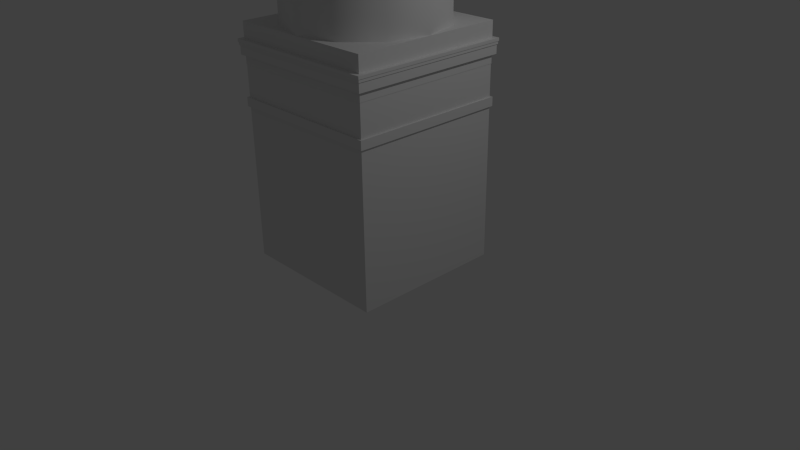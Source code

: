 # Source: kehrasaari.blend  (saved by Blender 2.74.0; exported with 4.5.12 LTS)
import bpy
from mathutils import Matrix  # noqa: F401  (used for matrix-valued properties, if any)

bpy.ops.wm.read_factory_settings(use_empty=True)
scene = bpy.context.scene
scene.name = 'Scene'

# ---- collections
col_collection_1 = bpy.data.collections.new('Collection 1'); scene.collection.children.link(col_collection_1)

# ---- materials (node trees are filled in below, after node groups)
mat_brick = bpy.data.materials.new('Brick')
mat_brick.alpha_threshold = 0.0
mat_brick.use_transparent_shadow = False
mat_brick.roughness = 0.5
mat_brick.specular_intensity = 0.04737

# ---- material node trees

# ---- world
world_world = bpy.data.worlds.new('World'); scene.world = world_world
world_world.color = (0.05088, 0.05088, 0.05088)
world_world.use_sun_shadow = False
world_world.sun_shadow_jitter_overblur = 0.0
world_world.cycles.sampling_method = 'MANUAL'
world_world.cycles.sample_map_resolution = 256

# ---- cameras
cam_camera = bpy.data.cameras.new('Camera')
cam_camera.clip_end = 100.0
cam_camera.lens = 35.0
cam_camera.sensor_width = 32.0
cam_camera.sensor_height = 18.0
cam_camera.ortho_scale = 7.314
cam_camera.dof.focus_distance = 0.0
cam_camera.dof.aperture_fstop = 128.0

# ---- lights
light_lamp = bpy.data.lights.new('Lamp', 'POINT')
light_lamp.transmission_factor = 0.0
light_lamp.cutoff_distance = 30.0
light_lamp.energy = 100.0
light_lamp.shadow_buffer_clip_start = 1.001
light_lamp.shadow_soft_size = 0.1
light_lamp.shadow_maximum_resolution = 0.006
light_lamp.use_absolute_resolution = True
light_lamp.cycles.use_multiple_importance_sampling = False

# ---- meshes
me_cube_006 = bpy.data.meshes.new('Cube.006')
me_cube_006.from_pydata([(-0.5, -0.866, 2.914), (-0.5, -0.866, 3.175), (-0.866, -0.5, 2.914), (-0.866, -0.5, 3.175), (-1.0, -5.97e-07, 2.914), (-1.0, -5.97e-07, 3.175), (-0.866, 0.5, 2.914), (-0.866, 0.5, 3.175), (-0.5, 0.866, 2.914), (-0.5, 0.866, 3.175), (-0.5159, -0.8936, 3.121), (-0.5204, -0.9013, 3.065), (-0.5207, -0.9018, 3.093), (-0.8936, -0.5159, 3.121), (-0.9013, -0.5204, 3.065), (-0.9018, -0.5207, 3.093), (-1.032, -6.074e-07, 3.121), (-1.041, -6.103e-07, 3.065), (-1.041, -6.105e-07, 3.093), (-0.8936, 0.5159, 3.121), (-0.9013, 0.5204, 3.065), (-0.9018, 0.5207, 3.093), (-0.5204, 0.9013, 3.065), (-0.5159, 0.8936, 3.121), (-0.5207, 0.9018, 3.093), (-7.594e-08, 1.0, 2.914), (-7.594e-08, 1.0, 3.175), (-7.594e-08, -1.0, 2.914), (-7.594e-08, -1.0, 3.175), (0.5, -0.866, 2.914), (0.5, -0.866, 3.175), (0.866, -0.5, 2.914), (0.866, -0.5, 3.175), (1.0, -5.97e-07, 2.914), (1.0, -5.97e-07, 3.175), (0.866, 0.5, 2.914), (0.866, 0.5, 3.175), (0.5, 0.866, 2.914), (0.5, 0.866, 3.175), (-7.594e-08, 1.041, 3.065), (-7.594e-08, 1.032, 3.121), (-7.594e-08, 1.041, 3.093), (-7.594e-08, -1.032, 3.121), (-7.594e-08, -1.041, 3.065), (-7.594e-08, -1.041, 3.093), (0.5159, -0.8936, 3.121), (0.5204, -0.9013, 3.065), (0.5207, -0.9018, 3.093), (0.8936, -0.5159, 3.121), (0.9013, -0.5204, 3.065), (0.9018, -0.5207, 3.093), (1.032, -6.074e-07, 3.121), (1.041, -6.103e-07, 3.065), (1.041, -6.105e-07, 3.093), (0.8936, 0.5159, 3.121), (0.9013, 0.5204, 3.065), (0.9018, 0.5207, 3.093), (0.5204, 0.9013, 3.065), (0.5159, 0.8936, 3.121), (0.5207, 0.9018, 3.093), (-0.5, -0.866, 2.706), (-0.5, -0.866, 2.914), (-0.866, -0.5, 2.706), (-0.866, -0.5, 2.914), (-1.0, -5.97e-07, 2.706), (-1.0, -5.97e-07, 2.914), (-0.866, 0.5, 2.706), (-0.866, 0.5, 2.914), (-0.5, 0.866, 2.706), (-0.5, 0.866, 2.914), (-0.5068, -0.8778, 2.883), (-0.5068, -0.8778, 2.738), (-0.5126, -0.8878, 2.837), (-0.5126, -0.8878, 2.784), (-0.8778, -0.5068, 2.883), (-0.8778, -0.5068, 2.738), (-0.8878, -0.5126, 2.837), (-0.8878, -0.5126, 2.784), (-1.014, -6.014e-07, 2.883), (-1.014, -6.014e-07, 2.738), (-1.025, -6.052e-07, 2.837), (-1.025, -6.052e-07, 2.784), (-0.8778, 0.5068, 2.883), (-0.8778, 0.5068, 2.738), (-0.8878, 0.5126, 2.837), (-0.8878, 0.5126, 2.784), (-0.5068, 0.8778, 2.738), (-0.5068, 0.8778, 2.883), (-0.5126, 0.8878, 2.784), (-0.5126, 0.8878, 2.837), (-7.594e-08, 1.0, 2.706), (-7.594e-08, 1.0, 2.914), (-7.594e-08, -1.0, 2.706), (-7.594e-08, -1.0, 2.914), (0.5, -0.866, 2.706), (0.5, -0.866, 2.914), (0.866, -0.5, 2.706), (0.866, -0.5, 2.914), (1.0, -5.97e-07, 2.706), (1.0, -5.97e-07, 2.914), (0.866, 0.5, 2.706), (0.866, 0.5, 2.914), (0.5, 0.866, 2.706), (0.5, 0.866, 2.914), (-7.594e-08, 1.014, 2.738), (-7.594e-08, 1.014, 2.883), (-7.594e-08, 1.025, 2.784), (-7.594e-08, 1.025, 2.837), (-7.594e-08, -1.014, 2.883), (-7.594e-08, -1.014, 2.738), (-7.594e-08, -1.025, 2.837), (-7.594e-08, -1.025, 2.784), (0.5068, -0.8778, 2.883), (0.5068, -0.8778, 2.738), (0.5126, -0.8878, 2.837), (0.5126, -0.8878, 2.784), (0.8778, -0.5068, 2.883), (0.8778, -0.5068, 2.738), (0.8878, -0.5126, 2.837), (0.8878, -0.5126, 2.784), (1.014, -6.014e-07, 2.883), (1.014, -6.014e-07, 2.738), (1.025, -6.052e-07, 2.837), (1.025, -6.052e-07, 2.784), (0.8778, 0.5068, 2.883), (0.8778, 0.5068, 2.738), (0.8878, 0.5126, 2.837), (0.8878, 0.5126, 2.784), (0.5068, 0.8778, 2.738), (0.5068, 0.8778, 2.883), (0.5126, 0.8878, 2.784), (0.5126, 0.8878, 2.837), (-0.5, -0.866, 2.268), (-0.5, -0.866, 2.706), (-0.866, -0.5, 2.268), (-0.866, -0.5, 2.706), (-1.0, -5.97e-07, 2.268), (-1.0, -5.97e-07, 2.706), (-0.866, 0.5, 2.268), (-0.866, 0.5, 2.706), (-0.5, 0.866, 2.268), (-0.5, 0.866, 2.706), (-7.594e-08, 1.0, 2.268), (-7.594e-08, 1.0, 2.706), (-7.594e-08, -1.0, 2.268), (-7.594e-08, -1.0, 2.706), (0.5, -0.866, 2.268), (0.5, -0.866, 2.706), (0.866, -0.5, 2.268), (0.866, -0.5, 2.706), (1.0, -5.97e-07, 2.268), (1.0, -5.97e-07, 2.706), (0.866, 0.5, 2.268), (0.866, 0.5, 2.706), (0.5, 0.866, 2.268), (0.5, 0.866, 2.706), (1.024, 1.024, 1.25), (1.024, -1.024, 1.25), (-1.024, -1.024, 1.25), (-1.024, 1.024, 1.25), (1.024, 1.024, 1.364), (1.024, -1.024, 1.364), (-1.024, 1.024, 1.364), (-1.024, -1.024, 1.364), (1.004, 1.004, 2.064), (1.004, -1.004, 2.064), (-1.004, -1.004, 2.064), (-1.004, 1.004, 2.064), (1.004, 1.004, 2.268), (1.004, -1.004, 2.268), (-1.004, 1.004, 2.268), (-1.004, -1.004, 2.268), (1.059, 1.059, 2.027), (1.059, -1.059, 2.027), (-1.059, -1.059, 2.027), (-1.059, 1.059, 2.027), (1.059, 1.059, 2.064), (1.059, -1.059, 2.064), (-1.059, 1.059, 2.064), (-1.059, -1.059, 2.064), (1.052, 1.052, 1.991), (1.052, -1.052, 1.991), (-1.052, -1.052, 1.991), (-1.052, 1.052, 1.991), (1.052, 1.052, 2.027), (1.052, -1.052, 2.027), (-1.052, 1.052, 2.027), (-1.052, -1.052, 2.027), (1.042, 1.042, 1.876), (1.042, -1.042, 1.876), (-1.042, -1.042, 1.876), (-1.042, 1.042, 1.876), (1.042, 1.042, 1.99), (1.042, -1.042, 1.99), (-1.042, 1.042, 1.99), (-1.042, -1.042, 1.99), (1.004, 1.004, 1.762), (1.004, -1.004, 1.762), (-1.004, -1.004, 1.762), (-1.004, 1.004, 1.762), (1.004, 1.004, 1.876), (1.004, -1.004, 1.876), (-1.004, 1.004, 1.876), (-1.004, -1.004, 1.876), (-0.3992, -0.6915, 1.762), (-0.294, -0.5093, 26.06), (-0.6915, -0.3992, 1.762), (-0.5093, -0.294, 26.06), (-0.7985, -3.712e-07, 1.762), (-0.5881, -3.027e-07, 26.06), (-0.6915, 0.3992, 1.762), (-0.5093, 0.294, 26.06), (-0.3992, 0.6915, 1.762), (-0.294, 0.5093, 26.06), (0.0, 0.7985, 1.762), (0.0, 0.5881, 26.06), (0.0, -0.7985, 1.762), (0.0, -0.5881, 26.06), (0.3992, -0.6915, 1.762), (0.294, -0.5093, 26.06), (0.6915, -0.3992, 1.762), (0.5093, -0.294, 26.06), (0.7985, -3.712e-07, 1.762), (0.5881, -3.027e-07, 26.06), (0.6915, 0.3992, 1.762), (0.5093, 0.294, 26.06), (0.3992, 0.6915, 1.762), (0.294, 0.5093, 26.06), (-0.3953, -0.6847, 1.746), (-0.2901, -0.5024, 26.05), (-0.6847, -0.3953, 1.746), (-0.5024, -0.2901, 26.05), (-0.7906, -3.712e-07, 1.746), (-0.5802, -3.027e-07, 26.05), (-0.6847, 0.3953, 1.746), (-0.5024, 0.2901, 26.05), (-0.3953, 0.6847, 1.746), (-0.2901, 0.5024, 26.05), (0.0, 0.7906, 1.746), (0.0, 0.5802, 26.05), (0.0, -0.7906, 1.746), (0.0, -0.5802, 26.05), (0.3953, -0.6847, 1.746), (0.2901, -0.5024, 26.05), (0.6847, -0.3953, 1.746), (0.5024, -0.2901, 26.05), (0.7906, -3.712e-07, 1.746), (0.5802, -3.027e-07, 26.05), (0.6847, 0.3953, 1.746), (0.5024, 0.2901, 26.05), (0.3953, 0.6847, 1.746), (0.2901, 0.5024, 26.05), (1.0, 1.0, -0.7376), (1.0, -1.0, -0.7376), (-1.0, -1.0, -0.7376), (-1.0, 1.0, -0.7376), (1.0, 1.0, 1.762), (1.0, -1.0, 1.762), (-1.0, -1.0, 1.762), (-1.0, 1.0, 1.762), (-0.3784, -1.167e-07, 3.175), (0.3784, -1.518e-07, 3.175)], [], [(8, 22, 39, 25), (27, 43, 11, 0), (0, 11, 14, 2), (2, 14, 17, 4), (4, 17, 20, 6), (26, 28, 261), (6, 20, 22, 8), (23, 9, 26, 40), (19, 7, 9, 23), (16, 5, 7, 19), (13, 3, 5, 16), (10, 1, 3, 13), (42, 28, 1, 10), (19, 23, 24, 21), (21, 24, 22, 20), (23, 40, 41, 24), (24, 41, 39, 22), (16, 19, 21, 18), (18, 21, 20, 17), (13, 16, 18, 15), (15, 18, 17, 14), (10, 13, 15, 12), (12, 15, 14, 11), (42, 10, 12, 44), (44, 12, 11, 43), (37, 25, 39, 57), (27, 29, 46, 43), (29, 31, 49, 46), (31, 33, 52, 49), (33, 35, 55, 52), (35, 37, 57, 55), (58, 40, 26, 38), (54, 58, 38, 36), (51, 54, 36, 34), (48, 51, 34, 32), (45, 48, 32, 30), (42, 45, 30, 28), (54, 56, 59, 58), (56, 55, 57, 59), (58, 59, 41, 40), (59, 57, 39, 41), (51, 53, 56, 54), (53, 52, 55, 56), (48, 50, 53, 51), (50, 49, 52, 53), (45, 47, 50, 48), (47, 46, 49, 50), (42, 44, 47, 45), (44, 43, 46, 47), (68, 86, 104, 90), (92, 109, 71, 60), (60, 71, 75, 62), (62, 75, 79, 64), (64, 79, 83, 66), (66, 83, 86, 68), (87, 69, 91, 105), (82, 67, 69, 87), (78, 65, 67, 82), (74, 63, 65, 78), (70, 61, 63, 74), (108, 93, 61, 70), (82, 87, 89, 84), (84, 89, 88, 85), (85, 88, 86, 83), (87, 105, 107, 89), (89, 107, 106, 88), (88, 106, 104, 86), (78, 82, 84, 80), (80, 84, 85, 81), (81, 85, 83, 79), (74, 78, 80, 76), (76, 80, 81, 77), (77, 81, 79, 75), (70, 74, 76, 72), (72, 76, 77, 73), (73, 77, 75, 71), (108, 70, 72, 110), (110, 72, 73, 111), (111, 73, 71, 109), (102, 90, 104, 128), (92, 94, 113, 109), (94, 96, 117, 113), (96, 98, 121, 117), (98, 100, 125, 121), (100, 102, 128, 125), (129, 105, 91, 103), (124, 129, 103, 101), (120, 124, 101, 99), (116, 120, 99, 97), (112, 116, 97, 95), (108, 112, 95, 93), (124, 126, 131, 129), (126, 127, 130, 131), (127, 125, 128, 130), (129, 131, 107, 105), (131, 130, 106, 107), (130, 128, 104, 106), (120, 122, 126, 124), (122, 123, 127, 126), (123, 121, 125, 127), (116, 118, 122, 120), (118, 119, 123, 122), (119, 117, 121, 123), (112, 114, 118, 116), (114, 115, 119, 118), (115, 113, 117, 119), (108, 110, 114, 112), (110, 111, 115, 114), (111, 109, 113, 115), (144, 145, 133, 132), (132, 133, 135, 134), (134, 135, 137, 136), (136, 137, 139, 138), (140, 141, 143, 142), (138, 139, 141, 140), (144, 146, 147, 145), (146, 148, 149, 147), (148, 150, 151, 149), (150, 152, 153, 151), (154, 142, 143, 155), (152, 154, 155, 153), (159, 158, 163, 162), (160, 162, 163, 161), (158, 157, 161, 163), (156, 159, 162, 160), (157, 156, 160, 161), (156, 157, 158, 159), (167, 166, 171, 170), (168, 170, 171, 169), (166, 165, 169, 171), (164, 167, 170, 168), (165, 164, 168, 169), (175, 174, 179, 178), (176, 178, 179, 177), (174, 173, 177, 179), (172, 175, 178, 176), (173, 172, 176, 177), (172, 173, 174, 175), (183, 182, 187, 186), (184, 186, 187, 185), (182, 181, 185, 187), (180, 183, 186, 184), (181, 180, 184, 185), (180, 181, 182, 183), (191, 190, 195, 194), (192, 194, 195, 193), (190, 189, 193, 195), (188, 191, 194, 192), (189, 188, 192, 193), (188, 189, 190, 191), (199, 198, 203, 202), (200, 202, 203, 201), (198, 197, 201, 203), (196, 199, 202, 200), (197, 196, 200, 201), (196, 197, 198, 199), (216, 217, 205, 204), (204, 205, 207, 206), (206, 207, 209, 208), (208, 209, 211, 210), (212, 213, 215, 214), (210, 211, 213, 212), (216, 218, 219, 217), (218, 220, 221, 219), (220, 222, 223, 221), (222, 224, 225, 223), (226, 214, 215, 227), (224, 226, 227, 225), (228, 229, 241, 240), (230, 231, 229, 228), (232, 233, 231, 230), (234, 235, 233, 232), (238, 239, 237, 236), (236, 237, 235, 234), (241, 243, 242, 240), (243, 245, 244, 242), (245, 247, 246, 244), (247, 249, 248, 246), (251, 239, 238, 250), (249, 251, 250, 248), (216, 204, 228, 240), (205, 217, 241, 229), (204, 206, 230, 228), (207, 205, 229, 231), (206, 208, 232, 230), (209, 207, 231, 233), (208, 210, 234, 232), (211, 209, 233, 235), (210, 212, 236, 234), (213, 211, 235, 237), (212, 214, 238, 236), (215, 213, 237, 239), (218, 216, 240, 242), (217, 219, 243, 241), (220, 218, 242, 244), (219, 221, 245, 243), (222, 220, 244, 246), (221, 223, 247, 245), (224, 222, 246, 248), (223, 225, 249, 247), (226, 224, 248, 250), (225, 227, 251, 249), (214, 226, 250, 238), (227, 215, 239, 251), (252, 256, 257, 253), (253, 257, 258, 254), (254, 258, 259, 255), (256, 252, 255, 259), (26, 9, 260), (9, 7, 260), (7, 5, 260), (5, 3, 260), (3, 1, 260), (1, 28, 260), (28, 26, 260), (28, 30, 261), (30, 32, 261), (32, 34, 261), (34, 36, 261), (36, 38, 261), (38, 26, 261)])
me_cube_006.polygons.foreach_set('use_smooth', [1, 1, 1, 1, 1, 0, 1, 1, 1, 1, 1, 1, 1, 1, 1, 1, 1, 1, 1, 1, 1, 1, 1, 1, 1, 1, 1, 1, 1, 1, 1, 1, 1, 1, 1, 1, 1, 1, 1, 1, 1, 1, 1, 1, 1, 1, 1, 1, 1, 1, 1, 1, 1, 1, 1, 1, 1, 1, 1, 1, 1, 1, 1, 1, 1, 1, 1, 1, 1, 1, 1, 1, 1, 1, 1, 1, 1, 1, 1, 1, 1, 1, 1, 1, 1, 1, 1, 1, 1, 1, 1, 1, 1, 1, 1, 1, 1, 1, 1, 1, 1, 1, 1, 1, 1, 1, 1, 1, 1, 1, 1, 1, 1, 1, 1, 1, 1, 1, 1, 1, 1, 0, 0, 0, 0, 0, 0, 0, 0, 0, 0, 0, 0, 0, 0, 0, 0, 0, 0, 0, 0, 0, 0, 0, 0, 0, 0, 0, 0, 0, 0, 0, 0, 0, 0, 0, 1, 1, 1, 1, 1, 1, 1, 1, 1, 1, 1, 1, 1, 1, 1, 1, 1, 1, 1, 1, 1, 1, 1, 1, 1, 1, 1, 1, 1, 1, 1, 1, 1, 1, 1, 1, 1, 1, 1, 1, 1, 1, 1, 1, 1, 1, 1, 1, 0, 0, 0, 0, 0, 0, 0, 0, 0, 0, 0, 0, 0, 0, 0, 0, 0])
_uv = me_cube_006.uv_layers.new(name='UVMap')
_uv.uv.foreach_set('vector', [0.7482, -0.2443, 0.4588, -0.2451, 0.4567, -0.5299, 0.749, -0.522, 0.7568, 1.139, 0.4663, 1.163, 0.465, 0.8768, 0.7529, 0.8629, 0.7529, 0.8629, 0.465, 0.8768, 0.4636, 0.5954, 0.7506, 0.5865, 0.7506, 0.5865, 0.4636, 0.5954, 0.4621, 0.3156, 0.7491, 0.3099, 0.7491, 0.3099, 0.4621, 0.3156, 0.4606, 0.03591, 0.7483, 0.03296, 0.6244, 0.6332, 0.0001237, 0.6332, 0.3122, 0.7513, 0.7483, 0.03296, 0.4606, 0.03591, 0.4588, -0.2451, 0.7482, -0.2443, 0.3516, -0.2404, 0.2479, -0.2343, 0.243, -0.5107, 0.3475, -0.5235, 0.3541, 0.03939, 0.2504, 0.04283, 0.2479, -0.2343, 0.3516, -0.2404, 0.3558, 0.3184, 0.252, 0.3205, 0.2504, 0.04283, 0.3541, 0.03939, 0.357, 0.5976, 0.253, 0.5985, 0.252, 0.3205, 0.3558, 0.3184, 0.3575, 0.8781, 0.2531, 0.8767, 0.253, 0.5985, 0.357, 0.5976, 0.3567, 1.162, 0.2512, 1.155, 0.2531, 0.8767, 0.3575, 0.8781, 0.3541, 0.03939, 0.3516, -0.2404, 0.4053, -0.243, 0.4074, 0.03756, 0.4074, 0.03756, 0.4053, -0.243, 0.4588, -0.2451, 0.4606, 0.03591, 0.3516, -0.2404, 0.3475, -0.5235, 0.4021, -0.5279, 0.4053, -0.243, 0.4053, -0.243, 0.4021, -0.5279, 0.4567, -0.5299, 0.4588, -0.2451, 0.3558, 0.3184, 0.3541, 0.03939, 0.4074, 0.03756, 0.409, 0.317, 0.409, 0.317, 0.4074, 0.03756, 0.4606, 0.03591, 0.4621, 0.3156, 0.357, 0.5976, 0.3558, 0.3184, 0.409, 0.317, 0.4104, 0.5966, 0.4104, 0.5966, 0.409, 0.317, 0.4621, 0.3156, 0.4636, 0.5954, 0.3575, 0.8781, 0.357, 0.5976, 0.4104, 0.5966, 0.4113, 0.8778, 0.4113, 0.8778, 0.4104, 0.5966, 0.4636, 0.5954, 0.465, 0.8768, 0.3567, 1.162, 0.3575, 0.8781, 0.4113, 0.8778, 0.4115, 1.164, 0.4115, 1.164, 0.4113, 0.8778, 0.465, 0.8768, 0.4663, 1.163, 0.7482, -0.2443, 0.749, -0.522, 0.4567, -0.5299, 0.4588, -0.2451, 0.7568, 1.139, 0.7529, 0.8629, 0.465, 0.8768, 0.4663, 1.163, 0.7529, 0.8629, 0.7506, 0.5865, 0.4636, 0.5954, 0.465, 0.8768, 0.7506, 0.5865, 0.7491, 0.3099, 0.4621, 0.3156, 0.4636, 0.5954, 0.7491, 0.3099, 0.7483, 0.03296, 0.4606, 0.03591, 0.4621, 0.3156, 0.7483, 0.03296, 0.7482, -0.2443, 0.4588, -0.2451, 0.4606, 0.03591, 0.3516, -0.2404, 0.3475, -0.5235, 0.243, -0.5107, 0.2479, -0.2343, 0.3541, 0.03939, 0.3516, -0.2404, 0.2479, -0.2343, 0.2504, 0.04283, 0.3558, 0.3184, 0.3541, 0.03939, 0.2504, 0.04283, 0.252, 0.3205, 0.357, 0.5976, 0.3558, 0.3184, 0.252, 0.3205, 0.253, 0.5985, 0.3575, 0.8781, 0.357, 0.5976, 0.253, 0.5985, 0.2531, 0.8767, 0.3567, 1.162, 0.3575, 0.8781, 0.2531, 0.8767, 0.2512, 1.155, 0.3541, 0.03939, 0.4074, 0.03756, 0.4053, -0.243, 0.3516, -0.2404, 0.4074, 0.03756, 0.4606, 0.03591, 0.4588, -0.2451, 0.4053, -0.243, 0.3516, -0.2404, 0.4053, -0.243, 0.4021, -0.5279, 0.3475, -0.5235, 0.4053, -0.243, 0.4588, -0.2451, 0.4567, -0.5299, 0.4021, -0.5279, 0.3558, 0.3184, 0.409, 0.317, 0.4074, 0.03756, 0.3541, 0.03939, 0.409, 0.317, 0.4621, 0.3156, 0.4606, 0.03591, 0.4074, 0.03756, 0.357, 0.5976, 0.4104, 0.5966, 0.409, 0.317, 0.3558, 0.3184, 0.4104, 0.5966, 0.4636, 0.5954, 0.4621, 0.3156, 0.409, 0.317, 0.3575, 0.8781, 0.4113, 0.8778, 0.4104, 0.5966, 0.357, 0.5976, 0.4113, 0.8778, 0.465, 0.8768, 0.4636, 0.5954, 0.4104, 0.5966, 0.3567, 1.162, 0.4115, 1.164, 0.4113, 0.8778, 0.3575, 0.8781, 0.4115, 1.164, 0.4663, 1.163, 0.465, 0.8768, 0.4113, 0.8778, 0.6291, -0.06193, 0.5902, -0.06339, 0.5913, -0.2555, 0.6304, -0.2523, 0.6304, 0.8902, 0.5913, 0.8936, 0.5902, 0.7009, 0.6291, 0.6996, 0.6291, 0.6996, 0.5902, 0.7009, 0.5897, 0.5096, 0.6286, 0.5091, 0.6286, 0.5091, 0.5897, 0.5096, 0.5896, 0.3187, 0.6285, 0.3187, 0.6285, 0.3187, 0.5896, 0.3187, 0.5897, 0.1278, 0.6286, 0.1284, 0.6286, 0.1284, 0.5897, 0.1278, 0.5902, -0.06339, 0.6291, -0.06193, 0.4098, -0.06318, 0.3709, -0.06183, 0.3696, -0.2525, 0.4087, -0.2559, 0.4103, 0.1282, 0.3714, 0.1286, 0.3709, -0.06183, 0.4098, -0.06318, 0.4104, 0.3191, 0.3715, 0.319, 0.3714, 0.1286, 0.4103, 0.1282, 0.4103, 0.5099, 0.3714, 0.5094, 0.3715, 0.319, 0.4104, 0.3191, 0.4098, 0.7011, 0.3709, 0.6997, 0.3714, 0.5094, 0.4103, 0.5099, 0.4087, 0.8932, 0.3696, 0.89, 0.3709, 0.6997, 0.4098, 0.7011, 0.4103, 0.1282, 0.4098, -0.06318, 0.4671, -0.06466, 0.4673, 0.1275, 0.4673, 0.1275, 0.4671, -0.06466, 0.533, -0.06472, 0.5328, 0.1274, 0.5328, 0.1274, 0.533, -0.06472, 0.5902, -0.06339, 0.5897, 0.1278, 0.4098, -0.06318, 0.4087, -0.2559, 0.4667, -0.2589, 0.4671, -0.06466, 0.4671, -0.06466, 0.4667, -0.2589, 0.5335, -0.2587, 0.533, -0.06472, 0.533, -0.06472, 0.5335, -0.2587, 0.5913, -0.2555, 0.5902, -0.06339, 0.4104, 0.3191, 0.4103, 0.1282, 0.4673, 0.1275, 0.4673, 0.319, 0.4673, 0.319, 0.4673, 0.1275, 0.5328, 0.1274, 0.5327, 0.3188, 0.5327, 0.3188, 0.5328, 0.1274, 0.5897, 0.1278, 0.5896, 0.3187, 0.4103, 0.5099, 0.4104, 0.3191, 0.4673, 0.319, 0.4672, 0.5104, 0.4672, 0.5104, 0.4673, 0.319, 0.5327, 0.3188, 0.5327, 0.5102, 0.5327, 0.5102, 0.5327, 0.3188, 0.5896, 0.3187, 0.5897, 0.5096, 0.4098, 0.7011, 0.4103, 0.5099, 0.4672, 0.5104, 0.467, 0.7025, 0.467, 0.7025, 0.4672, 0.5104, 0.5327, 0.5102, 0.5329, 0.7024, 0.5329, 0.7024, 0.5327, 0.5102, 0.5897, 0.5096, 0.5902, 0.7009, 0.4087, 0.8932, 0.4098, 0.7011, 0.467, 0.7025, 0.4665, 0.8964, 0.4665, 0.8964, 0.467, 0.7025, 0.5329, 0.7024, 0.5333, 0.8966, 0.5333, 0.8966, 0.5329, 0.7024, 0.5902, 0.7009, 0.5913, 0.8936, 0.6291, -0.06193, 0.6304, -0.2523, 0.5913, -0.2555, 0.5902, -0.06339, 0.6304, 0.8902, 0.6291, 0.6996, 0.5902, 0.7009, 0.5913, 0.8936, 0.6291, 0.6996, 0.6286, 0.5091, 0.5897, 0.5096, 0.5902, 0.7009, 0.6286, 0.5091, 0.6285, 0.3187, 0.5896, 0.3187, 0.5897, 0.5096, 0.6285, 0.3187, 0.6286, 0.1284, 0.5897, 0.1278, 0.5896, 0.3187, 0.6286, 0.1284, 0.6291, -0.06193, 0.5902, -0.06339, 0.5897, 0.1278, 0.4098, -0.06318, 0.4087, -0.2559, 0.3696, -0.2525, 0.3709, -0.06183, 0.4103, 0.1282, 0.4098, -0.06318, 0.3709, -0.06183, 0.3714, 0.1286, 0.4104, 0.3191, 0.4103, 0.1282, 0.3714, 0.1286, 0.3715, 0.319, 0.4103, 0.5099, 0.4104, 0.3191, 0.3715, 0.319, 0.3714, 0.5094, 0.4098, 0.7011, 0.4103, 0.5099, 0.3714, 0.5094, 0.3709, 0.6997, 0.4087, 0.8932, 0.4098, 0.7011, 0.3709, 0.6997, 0.3696, 0.89, 0.4103, 0.1282, 0.4673, 0.1275, 0.4671, -0.06466, 0.4098, -0.06318, 0.4673, 0.1275, 0.5328, 0.1274, 0.533, -0.06472, 0.4671, -0.06466, 0.5328, 0.1274, 0.5897, 0.1278, 0.5902, -0.06339, 0.533, -0.06472, 0.4098, -0.06318, 0.4671, -0.06466, 0.4667, -0.2589, 0.4087, -0.2559, 0.4671, -0.06466, 0.533, -0.06472, 0.5335, -0.2587, 0.4667, -0.2589, 0.533, -0.06472, 0.5902, -0.06339, 0.5913, -0.2555, 0.5335, -0.2587, 0.4104, 0.3191, 0.4673, 0.319, 0.4673, 0.1275, 0.4103, 0.1282, 0.4673, 0.319, 0.5327, 0.3188, 0.5328, 0.1274, 0.4673, 0.1275, 0.5327, 0.3188, 0.5896, 0.3187, 0.5897, 0.1278, 0.5328, 0.1274, 0.4103, 0.5099, 0.4672, 0.5104, 0.4673, 0.319, 0.4104, 0.3191, 0.4672, 0.5104, 0.5327, 0.5102, 0.5327, 0.3188, 0.4673, 0.319, 0.5327, 0.5102, 0.5897, 0.5096, 0.5896, 0.3187, 0.5327, 0.3188, 0.4098, 0.7011, 0.467, 0.7025, 0.4672, 0.5104, 0.4103, 0.5099, 0.467, 0.7025, 0.5329, 0.7024, 0.5327, 0.5102, 0.4672, 0.5104, 0.5329, 0.7024, 0.5902, 0.7009, 0.5897, 0.5096, 0.5327, 0.5102, 0.4087, 0.8932, 0.4665, 0.8964, 0.467, 0.7025, 0.4098, 0.7011, 0.4665, 0.8964, 0.5333, 0.8966, 0.5329, 0.7024, 0.467, 0.7025, 0.5333, 0.8966, 0.5913, 0.8936, 0.5902, 0.7009, 0.5329, 0.7024, 0.571, 0.3795, 0.5705, 0.6211, 0.4876, 0.621, 0.4881, 0.3794, 0.4881, 0.3794, 0.4876, 0.621, 0.4047, 0.6209, 0.4052, 0.3793, 0.4052, 0.3793, 0.4047, 0.6209, 0.3217, 0.6208, 0.3223, 0.3792, 0.3223, 0.3792, 0.3217, 0.6208, 0.2388, 0.6207, 0.2393, 0.3791, 0.1564, 0.379, 0.1559, 0.6206, 0.073, 0.6205, 0.07352, 0.3789, 0.2393, 0.3791, 0.2388, 0.6207, 0.1559, 0.6206, 0.1564, 0.379, 0.571, 0.3795, 0.4881, 0.3794, 0.4876, 0.621, 0.5705, 0.6211, 0.4881, 0.3794, 0.4052, 0.3793, 0.4047, 0.6209, 0.4876, 0.621, 0.4052, 0.3793, 0.3223, 0.3792, 0.3217, 0.6208, 0.4047, 0.6209, 0.3223, 0.3792, 0.2393, 0.3791, 0.2388, 0.6207, 0.3217, 0.6208, 0.1564, 0.379, 0.07352, 0.3789, 0.073, 0.6205, 0.1559, 0.6206, 0.2393, 0.3791, 0.1564, 0.379, 0.1559, 0.6206, 0.2388, 0.6207, -0.4203, 0.4849, 0.5, 0.4849, 0.5, 0.5269, -0.4203, 0.5269, 0.25, 0.5001, 6.073e-05, 0.5001, 6.067e-05, 0.2502, 0.25, 0.2502, 0.5, 0.4849, 1.42, 0.4849, 1.42, 0.5269, 0.5, 0.5269, -1.341, 0.485, -0.4203, 0.4849, -0.4203, 0.5269, -1.341, 0.5269, 1.42, 0.4849, 2.341, 0.4849, 2.341, 0.5269, 1.42, 0.5269, 0.25, 0.25, 6.08e-05, 0.25, 6.067e-05, 6.082e-05, 0.25, 6.067e-05, 0.8764, -0.3168, -0.2955, -0.3168, -0.3607, -0.3827, 0.9416, -0.3827, 0.5543, 1.074, -0.07355, 1.074, -0.07355, 0.4457, 0.5543, 0.4457, -0.2955, -0.3168, -0.2955, 0.836, -0.3607, 0.9019, -0.3607, -0.3827, 0.8764, 0.836, 0.8764, -0.3168, 0.9416, -0.3827, 0.9416, 0.9019, -0.2955, 0.836, 0.8764, 0.836, 0.9416, 0.9019, -0.3607, 0.9019, 0.6569, -0.1134, -0.1377, -0.1134, -0.1831, -0.1584, 0.7024, -0.1584, 0.9999, 0.4807, 0.5193, 0.4807, 0.5193, 0.0001031, 0.9999, 0.000103, -0.1377, -0.1134, -0.1377, 0.6943, -0.1831, 0.7393, -0.1831, -0.1584, 0.6569, 0.6943, 0.6569, -0.1134, 0.7024, -0.1584, 0.7024, 0.7393, -0.1377, 0.6943, 0.6569, 0.6943, 0.7024, 0.7393, -0.1831, 0.7393, 0.6569, 0.6943, -0.1377, 0.6943, -0.1377, -0.1134, 0.6569, -0.1134, 0.2051, 0.2051, 0.7949, 0.2051, 0.7949, 0.7949, 0.2051, 0.7949, 0.1257, 0.1257, 0.8743, 0.1257, 0.8743, 0.8743, 0.1257, 0.8743, 0.2051, 0.2051, 0.7949, 0.2051, 0.7949, 0.7949, 0.2051, 0.7949, 0.2051, 0.2051, 0.7949, 0.2051, 0.7949, 0.7949, 0.2051, 0.7949, 0.2051, 0.2051, 0.7949, 0.2051, 0.7949, 0.7949, 0.2051, 0.7949, 0.1257, 0.1257, 0.8743, 0.1257, 0.8743, 0.8743, 0.1257, 0.8743, 0.9103, -0.3643, -0.3778, -0.3643, -0.4581, -0.4372, 0.9773, -0.4372, 0.9998, 0.9614, 0.5194, 0.9614, 0.5194, 0.4809, 0.9998, 0.4809, -0.3778, -0.3643, -0.391, 0.9451, -0.4581, 1.018, -0.4581, -0.4372, 0.897, 0.9451, 0.9103, -0.3643, 0.9773, -0.4372, 0.9773, 1.018, -0.391, 0.9451, 0.897, 0.9451, 0.9773, 1.018, -0.4581, 1.018, 0.9998, 0.4806, 0.5194, 0.4806, 0.5194, 0.0001513, 0.9998, 0.000151, -0.3555, 0.9141, -0.3555, -0.3332, -0.2867, -0.2707, -0.2981, 0.8516, 0.806, 0.8516, -0.2981, 0.8516, -0.2867, -0.2707, 0.8173, -0.2707, -0.3555, -0.3332, 0.8747, -0.3332, 0.8173, -0.2707, -0.2867, -0.2707, 0.8747, 0.9141, -0.3555, 0.9141, -0.2981, 0.8516, 0.806, 0.8516, 0.8747, -0.3332, 0.8747, 0.9141, 0.806, 0.8516, 0.8173, -0.2707, 0.9999, 0.4807, 0.5193, 0.4807, 0.5193, 0.0001032, 0.9999, 0.000103, 0.9241, 4.766, 0.9241, -4.081, 0.7838, -4.081, 0.7838, 4.766, 0.7838, 4.766, 0.7838, -4.081, 0.6422, -4.081, 0.6422, 4.766, 0.6422, 4.766, 0.6422, -4.081, 0.5, -4.081, 0.5, 4.766, 0.5, 4.766, 0.5, -4.081, 0.3578, -4.081, 0.3578, 4.766, 0.2162, 4.766, 0.2162, -4.081, 0.07585, -4.081, 0.07585, 4.766, 0.3578, 4.766, 0.3578, -4.081, 0.2162, -4.081, 0.2162, 4.766, 0.9241, 4.766, 0.7838, 4.766, 0.7838, -4.081, 0.9241, -4.081, 0.7838, 4.766, 0.6422, 4.766, 0.6422, -4.081, 0.7838, -4.081, 0.6422, 4.766, 0.5, 4.766, 0.5, -4.081, 0.6422, -4.081, 0.5, 4.766, 0.3578, 4.766, 0.3578, -4.081, 0.5, -4.081, 0.2162, 4.766, 0.07585, 4.766, 0.07585, -4.081, 0.2162, -4.081, 0.3578, 4.766, 0.2162, 4.766, 0.2162, -4.081, 0.3578, -4.081, 0.7838, 4.766, 0.7838, -4.081, 0.9241, -4.081, 0.9241, 4.766, 0.6422, 4.766, 0.6422, -4.081, 0.7838, -4.081, 0.7838, 4.766, 0.5, 4.766, 0.5, -4.081, 0.6422, -4.081, 0.6422, 4.766, 0.3578, 4.766, 0.3578, -4.081, 0.5, -4.081, 0.5, 4.766, 0.07585, 4.766, 0.07585, -4.081, 0.2162, -4.081, 0.2162, 4.766, 0.2162, 4.766, 0.2162, -4.081, 0.3578, -4.081, 0.3578, 4.766, 0.9241, -4.081, 0.7838, -4.081, 0.7838, 4.766, 0.9241, 4.766, 0.7838, -4.081, 0.6422, -4.081, 0.6422, 4.766, 0.7838, 4.766, 0.6422, -4.081, 0.5, -4.081, 0.5, 4.766, 0.6422, 4.766, 0.5, -4.081, 0.3578, -4.081, 0.3578, 4.766, 0.5, 4.766, 0.2162, -4.081, 0.07585, -4.081, 0.07585, 4.766, 0.2162, 4.766, 0.3578, -4.081, 0.2162, -4.081, 0.2162, 4.766, 0.3578, 4.766, 0.9241, 4.766, 0.7838, 4.766, 0.7838, 4.766, 0.9241, 4.766, 0.7838, -4.081, 0.9241, -4.081, 0.9241, -4.081, 0.7838, -4.081, 0.7838, 4.766, 0.6422, 4.766, 0.6422, 4.766, 0.7838, 4.766, 0.6422, -4.081, 0.7838, -4.081, 0.7838, -4.081, 0.6422, -4.081, 0.6422, 4.766, 0.5, 4.766, 0.5, 4.766, 0.6422, 4.766, 0.5, -4.081, 0.6422, -4.081, 0.6422, -4.081, 0.5, -4.081, 0.5, 4.766, 0.3578, 4.766, 0.3578, 4.766, 0.5, 4.766, 0.3578, -4.081, 0.5, -4.081, 0.5, -4.081, 0.3578, -4.081, 0.3578, 4.766, 0.2162, 4.766, 0.2162, 4.766, 0.3578, 4.766, 0.2162, -4.081, 0.3578, -4.081, 0.3578, -4.081, 0.2162, -4.081, 0.2162, 4.766, 0.07585, 4.766, 0.07585, 4.766, 0.2162, 4.766, 0.07585, -4.081, 0.2162, -4.081, 0.2162, -4.081, 0.07585, -4.081, 0.7838, 4.766, 0.9241, 4.766, 0.9241, 4.766, 0.7838, 4.766, 0.9241, -4.081, 0.7838, -4.081, 0.7838, -4.081, 0.9241, -4.081, 0.6422, 4.766, 0.7838, 4.766, 0.7838, 4.766, 0.6422, 4.766, 0.7838, -4.081, 0.6422, -4.081, 0.6422, -4.081, 0.7838, -4.081, 0.5, 4.766, 0.6422, 4.766, 0.6422, 4.766, 0.5, 4.766, 0.6422, -4.081, 0.5, -4.081, 0.5, -4.081, 0.6422, -4.081, 0.3578, 4.766, 0.5, 4.766, 0.5, 4.766, 0.3578, 4.766, 0.5, -4.081, 0.3578, -4.081, 0.3578, -4.081, 0.5, -4.081, 0.2162, 4.766, 0.3578, 4.766, 0.3578, 4.766, 0.2162, 4.766, 0.3578, -4.081, 0.2162, -4.081, 0.2162, -4.081, 0.3578, -4.081, 0.07585, 4.766, 0.2162, 4.766, 0.2162, 4.766, 0.07585, 4.766, 0.2162, -4.081, 0.07585, -4.081, 0.07585, -4.081, 0.2162, -4.081, -1.6, 0.65, -1.6, -0.3999, -0.55, -0.3999, -0.55, 0.65, -0.55, 0.65, -0.55, -0.3999, 0.5, -0.3999, 0.5, 0.65, 0.5, 0.65, 0.5, -0.3999, 1.55, -0.3999, 1.55, 0.65, 2.6, -0.3999, 2.6, 0.65, 1.55, 0.65, 1.55, -0.3999, 0.6244, 0.6332, 0.5825, 0.7893, 0.3122, 0.7513, 0.5825, 0.7893, 0.4683, 0.9035, 0.3122, 0.7513, 0.4683, 0.9035, 0.3122, 0.9453, 0.3122, 0.7513, 0.3122, 0.9453, 0.1562, 0.9035, 0.3122, 0.7513, 0.1562, 0.9035, 0.04194, 0.7893, 0.3122, 0.7513, 0.04194, 0.7893, 0.0001237, 0.6332, 0.3122, 0.7513, 0.0001237, 0.6332, 0.6244, 0.6332, 0.3122, 0.7513, 0.0001237, 0.6332, 0.04194, 0.7893, 0.3122, 0.7513, 0.04194, 0.7893, 0.1562, 0.9035, 0.3122, 0.7513, 0.1562, 0.9035, 0.3122, 0.9453, 0.3122, 0.7513, 0.3122, 0.9453, 0.4683, 0.9035, 0.3122, 0.7513, 0.4683, 0.9035, 0.5825, 0.7893, 0.3122, 0.7513, 0.5825, 0.7893, 0.6244, 0.6332, 0.3122, 0.7513])
me_cube_006.materials.append(mat_brick)
me_cube_006.use_remesh_preserve_volume = False
me_cube_006.use_remesh_preserve_attributes = False
me_cube_006.use_mirror_vertex_groups = False
me_cube_006.update()

# ---- objects
ob_cube_006 = bpy.data.objects.new('Cube.006', me_cube_006)
ob_lamp = bpy.data.objects.new('Lamp', light_lamp)
ob_camera = bpy.data.objects.new('Camera', cam_camera)

# ---- transforms, parenting, visibility, modifiers, constraints
ob_cube_006.location = (0.0, 2.842e-14, 0.7412)
ob_cube_006.lock_rotations_4d = False
ob_cube_006.empty_display_type = 'ARROWS'
ob_cube_006.lineart.crease_threshold = 0.0
ob_lamp.location = (4.076, 1.005, 5.904)
ob_lamp.rotation_euler = (0.6503, 0.05522, 1.866)
ob_lamp.lock_rotations_4d = False
ob_lamp.empty_display_type = 'ARROWS'
ob_lamp.color = (0.0, 0.0, 0.0, 0.0)
ob_lamp.lineart.crease_threshold = 0.0
ob_camera.location = (7.481, -6.508, 5.344)
ob_camera.rotation_euler = (1.109, 0.01082, 0.8149)
ob_camera.lock_rotations_4d = False
ob_camera.empty_display_type = 'ARROWS'
ob_camera.color = (0.0, 0.0, 0.0, 0.0)
ob_camera.display_type = 'WIRE'
ob_camera.lineart.crease_threshold = 0.0

# ---- collection membership
col_collection_1.objects.link(ob_cube_006)
col_collection_1.objects.link(ob_lamp)
col_collection_1.objects.link(ob_camera)

# ---- scene / render settings (as saved in the file)
scene.camera = ob_camera
scene.frame_start = 1; scene.frame_end = 250; scene.frame_set(1)
scene.render.engine = 'BLENDER_EEVEE_NEXT'
scene.render.resolution_percentage = 50
scene.render.dither_intensity = 0.0
scene.cycles.use_denoising = False
scene.cycles.samples = 10
scene.cycles.sampling_pattern = 'TABULATED_SOBOL'
scene.cycles.light_sampling_threshold = 0.0
scene.cycles.use_adaptive_sampling = False
scene.cycles.use_light_tree = False
scene.cycles.blur_glossy = 0.0
scene.cycles.pixel_filter_type = 'GAUSSIAN'
scene.cycles.sample_clamp_indirect = 0.0
scene.view_settings.view_transform = 'Standard'
bpy.context.view_layer.update()
